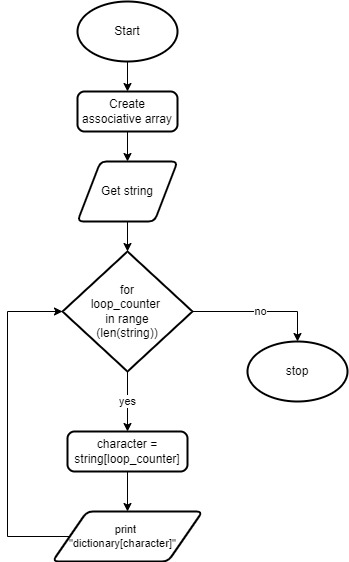

The diagram above was exported from draw.io. Its source (the exported page's mxGraphModel, read from the mxfile embedded in the PNG):
<mxGraphModel dx="690" dy="526" grid="1" gridSize="10" guides="1" tooltips="1" connect="1" arrows="1" fold="1" page="1" pageScale="1" pageWidth="827" pageHeight="1169" math="0" shadow="0">
  <root>
    <mxCell id="0" />
    <mxCell id="1" parent="0" />
    <mxCell id="4" value="" style="edgeStyle=none;html=1;" edge="1" parent="1" source="2" target="3">
      <mxGeometry relative="1" as="geometry" />
    </mxCell>
    <mxCell id="2" value="Start" style="strokeWidth=2;html=1;shape=mxgraph.flowchart.start_1;whiteSpace=wrap;" vertex="1" parent="1">
      <mxGeometry x="230" y="40" width="100" height="60" as="geometry" />
    </mxCell>
    <mxCell id="7" style="edgeStyle=none;html=1;exitX=0.5;exitY=1;exitDx=0;exitDy=0;entryX=0.5;entryY=0;entryDx=0;entryDy=0;" edge="1" parent="1" source="3" target="6">
      <mxGeometry relative="1" as="geometry" />
    </mxCell>
    <mxCell id="3" value="Create associative array" style="rounded=1;whiteSpace=wrap;html=1;absoluteArcSize=1;arcSize=14;strokeWidth=2;" vertex="1" parent="1">
      <mxGeometry x="230" y="130" width="100" height="40" as="geometry" />
    </mxCell>
    <mxCell id="9" style="edgeStyle=none;html=1;exitX=0.5;exitY=1;exitDx=0;exitDy=0;entryX=0.5;entryY=0;entryDx=0;entryDy=0;entryPerimeter=0;" edge="1" parent="1" source="6" target="8">
      <mxGeometry relative="1" as="geometry" />
    </mxCell>
    <mxCell id="6" value="Get string" style="shape=parallelogram;html=1;strokeWidth=2;perimeter=parallelogramPerimeter;whiteSpace=wrap;rounded=1;arcSize=12;size=0.23;" vertex="1" parent="1">
      <mxGeometry x="230" y="200" width="100" height="60" as="geometry" />
    </mxCell>
    <mxCell id="11" value="yes" style="edgeStyle=none;html=1;" edge="1" parent="1" source="8" target="10">
      <mxGeometry relative="1" as="geometry" />
    </mxCell>
    <mxCell id="13" value="no" style="edgeStyle=orthogonalEdgeStyle;html=1;exitX=1;exitY=0.5;exitDx=0;exitDy=0;exitPerimeter=0;entryX=0.5;entryY=0;entryDx=0;entryDy=0;entryPerimeter=0;rounded=0;" edge="1" parent="1" source="8" target="12">
      <mxGeometry relative="1" as="geometry" />
    </mxCell>
    <mxCell id="8" value="for&lt;br&gt;loop_counter &lt;br&gt;in range&lt;br&gt;(len(string))" style="strokeWidth=2;html=1;shape=mxgraph.flowchart.decision;whiteSpace=wrap;" vertex="1" parent="1">
      <mxGeometry x="215" y="290" width="130" height="120" as="geometry" />
    </mxCell>
    <mxCell id="15" value="" style="edgeStyle=orthogonalEdgeStyle;shape=connector;rounded=0;html=1;labelBackgroundColor=default;fontFamily=Helvetica;fontSize=11;fontColor=default;endArrow=classic;strokeColor=default;" edge="1" parent="1" source="10" target="14">
      <mxGeometry relative="1" as="geometry" />
    </mxCell>
    <mxCell id="10" value="character = string[loop_counter]" style="rounded=1;whiteSpace=wrap;html=1;absoluteArcSize=1;arcSize=14;strokeWidth=2;" vertex="1" parent="1">
      <mxGeometry x="220" y="470" width="120" height="40" as="geometry" />
    </mxCell>
    <mxCell id="12" value="stop" style="strokeWidth=2;html=1;shape=mxgraph.flowchart.start_1;whiteSpace=wrap;" vertex="1" parent="1">
      <mxGeometry x="400" y="380" width="100" height="60" as="geometry" />
    </mxCell>
    <mxCell id="16" style="edgeStyle=orthogonalEdgeStyle;shape=connector;rounded=0;html=1;exitX=0;exitY=0.5;exitDx=0;exitDy=0;entryX=0;entryY=0.5;entryDx=0;entryDy=0;entryPerimeter=0;labelBackgroundColor=default;fontFamily=Helvetica;fontSize=11;fontColor=default;endArrow=classic;strokeColor=default;" edge="1" parent="1" source="14" target="8">
      <mxGeometry relative="1" as="geometry">
        <Array as="points">
          <mxPoint x="160" y="575" />
          <mxPoint x="160" y="350" />
        </Array>
      </mxGeometry>
    </mxCell>
    <mxCell id="14" value="print &lt;br&gt;&quot;dictionary[character]&quot;&amp;nbsp; &amp;nbsp;" style="shape=parallelogram;html=1;strokeWidth=2;perimeter=parallelogramPerimeter;whiteSpace=wrap;rounded=1;arcSize=12;size=0.23;fontFamily=Helvetica;fontSize=11;fontColor=default;" vertex="1" parent="1">
      <mxGeometry x="205" y="550" width="150" height="50" as="geometry" />
    </mxCell>
  </root>
</mxGraphModel>